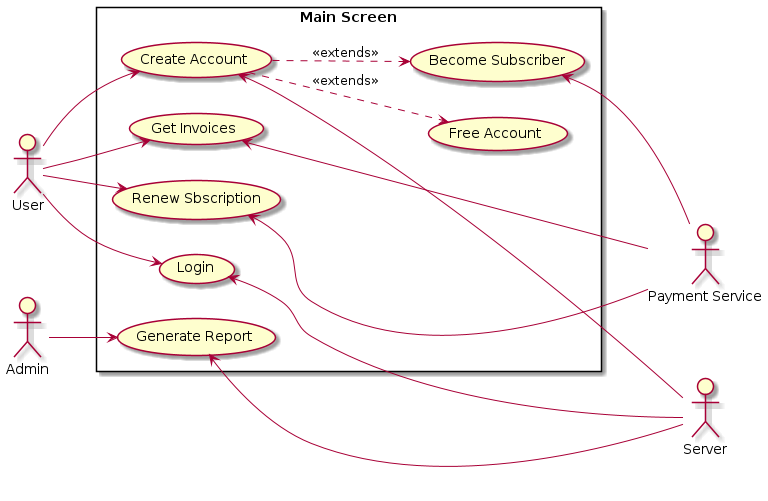

The diagram above was rendered by PlantUML. Its source (embedded in the PNG):
@startuml
left to right direction
actor User
actor Server
actor PaymentService as "Payment Service"
actor Admin

rectangle "Main Screen"{
        usecase createAccount as "Create Account"
        usecase renew as "Renew Sbscription"
        usecase invoice as "Get Invoices"

        User --> createAccount

        createAccount ..> (Become Subscriber)  : <<extends>>
        createAccount ..> (Free Account)  : <<extends>>

        createAccount <--- Server
        (Become Subscriber) <-- PaymentService

        User --> renew
        renew <-- PaymentService

        User --> invoice
        invoice <-- PaymentService

        User --> (Login)
        (Login) <-- Server

        Admin --> (Generate Report)
        (Generate Report) <-- Server


}
@enduml